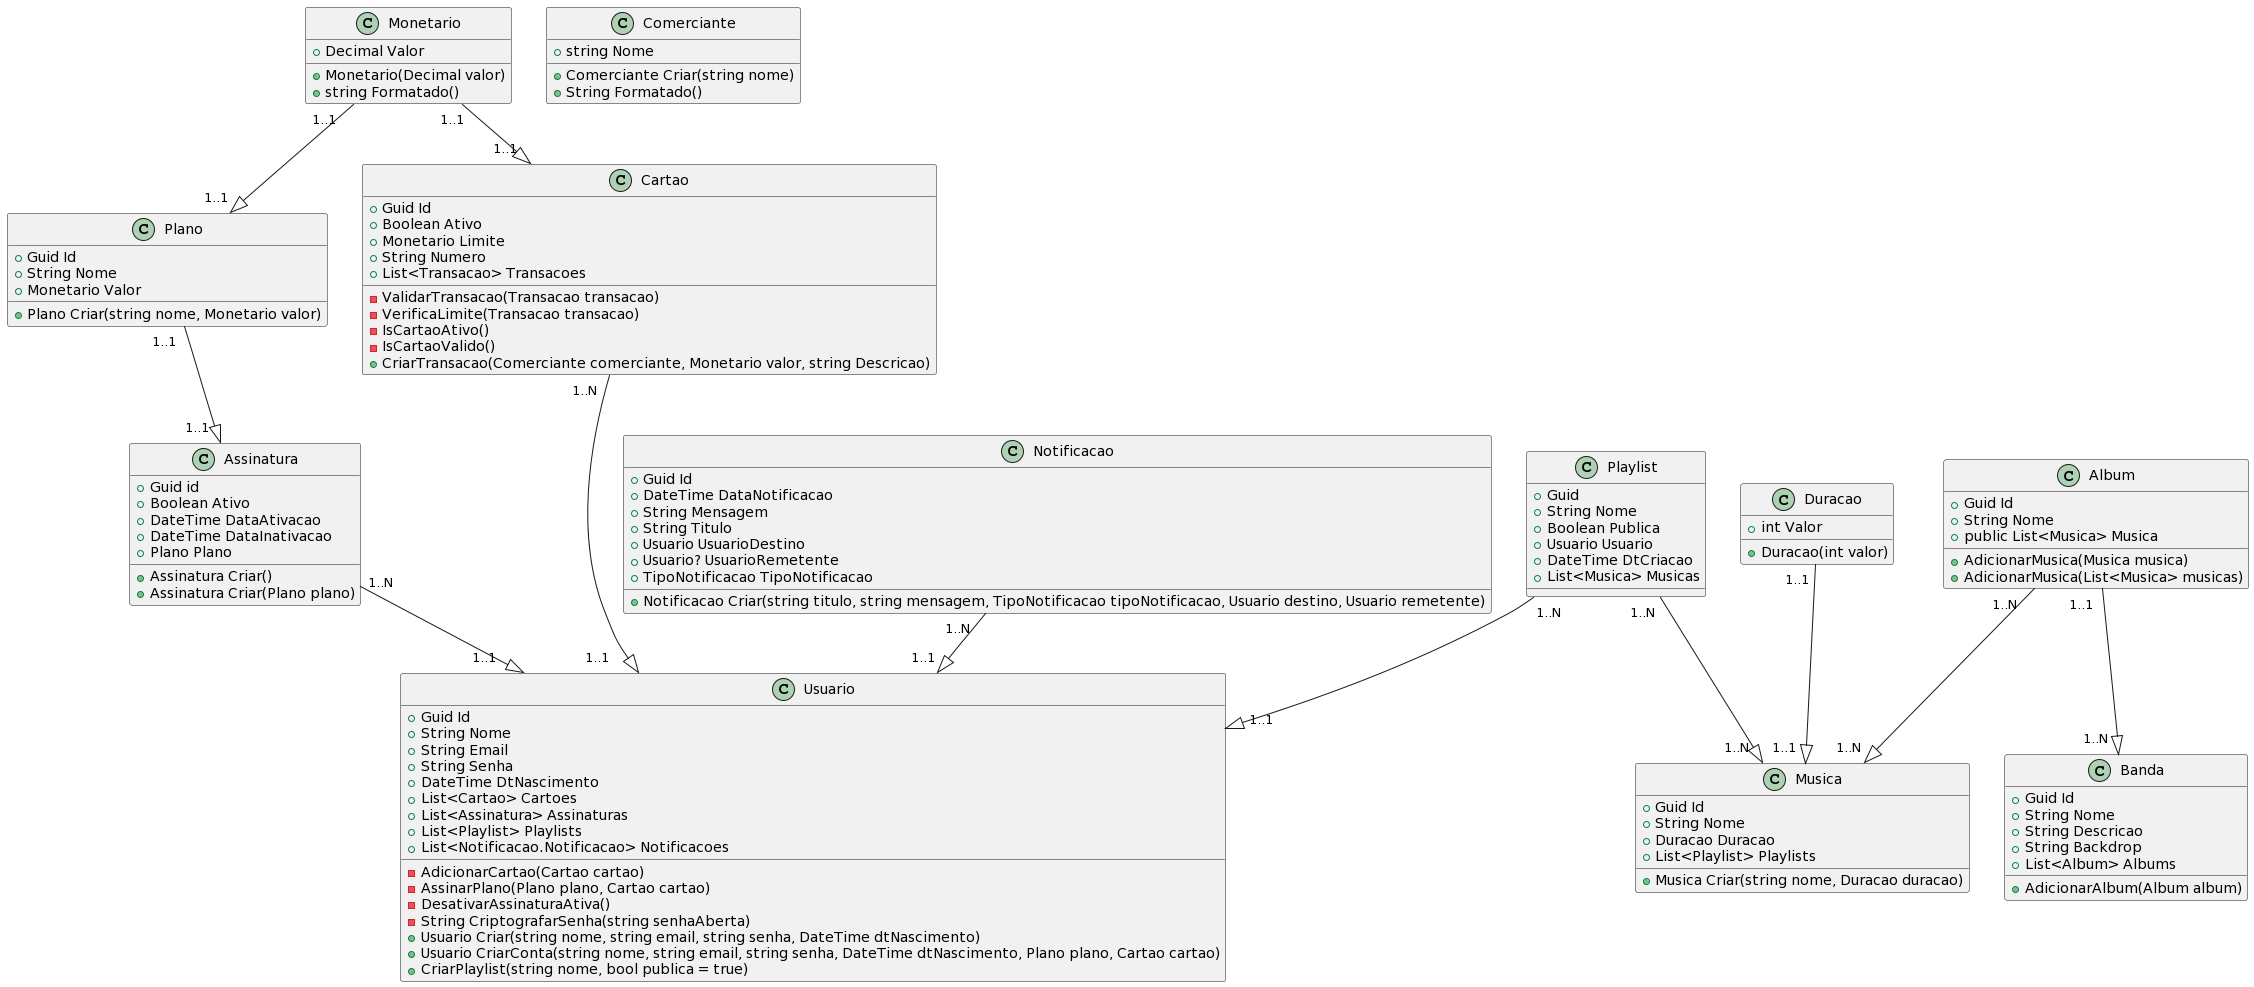

The diagram above was rendered by PlantUML. Its source (embedded in the PNG):
@startuml
class Monetario
{
  + Decimal Valor
  + Monetario(Decimal valor)
  + string Formatado()
}

class Comerciante
{
   + string Nome
   + Comerciante Criar(string nome)
   + String Formatado()
}

class Duracao
{
   + int Valor
   + Duracao(int valor)
}

class Plano
{
   + Guid Id
   + String Nome
   + Monetario Valor
   + Plano Criar(string nome, Monetario valor)
}

Monetario "1..1  " --|>  "1..1  " Plano

class Assinatura 
{
  + Guid id
  + Boolean Ativo
  + DateTime DataAtivacao
  + DateTime DataInativacao 
  + Assinatura Criar()
  + Plano Plano 
  + Assinatura Criar(Plano plano)  
}

Plano "1..1  " --|>  "1..1  " Assinatura 

class Notificacao
 {
   + Guid Id 
   + DateTime DataNotificacao 
   + String Mensagem 
   + String Titulo 
   + Usuario UsuarioDestino 
   + Usuario? UsuarioRemetente 
   + TipoNotificacao TipoNotificacao 
   + Notificacao Criar(string titulo, string mensagem, TipoNotificacao tipoNotificacao, Usuario destino, Usuario remetente)
}

class Usuario
{
   + Guid Id
   + String Nome
   + String Email
   + String Senha
   + DateTime DtNascimento
   + List<Cartao> Cartoes
   + List<Assinatura> Assinaturas
   + List<Playlist> Playlists
   + List<Notificacao.Notificacao> Notificacoes
   - AdicionarCartao(Cartao cartao)
   - AssinarPlano(Plano plano, Cartao cartao)
   - DesativarAssinaturaAtiva()
   - String CriptografarSenha(string senhaAberta)
   + Usuario Criar(string nome, string email, string senha, DateTime dtNascimento)
   + Usuario CriarConta(string nome, string email, string senha, DateTime dtNascimento, Plano plano, Cartao cartao)
   + CriarPlaylist(string nome, bool publica = true)
}

Notificacao "1..N  " --|>  "1..1  " Usuario
Assinatura  "1..N   " --|>  "1..1   " Usuario

class Cartao
{
  + Guid Id
  + Boolean Ativo
  + Monetario Limite
  + String Numero
  + List<Transacao> Transacoes
  - ValidarTransacao(Transacao transacao)
  - VerificaLimite(Transacao transacao)
  - IsCartaoAtivo()
  - IsCartaoValido()
  + CriarTransacao(Comerciante comerciante, Monetario valor, string Descricao)
}

Monetario "1..1 " --|>  "1..1 " Cartao
Cartao "1..N  " --|>  "1..1     " Usuario

class Playlist
 {
   + Guid
   + String Nome
   + Boolean Publica
   + Usuario Usuario
   + DateTime DtCriacao
   + List<Musica> Musicas
 }

Playlist  "  1..N   " --|>  "    1..1   " Usuario

class Musica
{
  + Guid Id
  + String Nome
  + Duracao Duracao
  + List<Playlist> Playlists
  + Musica Criar(string nome, Duracao duracao)
}
Duracao  "1..1 " --|>  "1..1  " Musica
Playlist "1..N  " --|>  "1..N  " Musica

class Album
{
  + Guid Id
  + String Nome
  + public List<Musica> Musica     
  + AdicionarMusica(Musica musica)
  + AdicionarMusica(List<Musica> musicas) 
}

Album "1..N  " --|>  "1..N  " Musica

class Banda
{
  + Guid Id
  + String Nome
  + String Descricao
  + String Backdrop
  + List<Album> Albums
  + AdicionarAlbum(Album album) 
}

Album "1..1  " --|>  "1..N  " Banda
@enduml